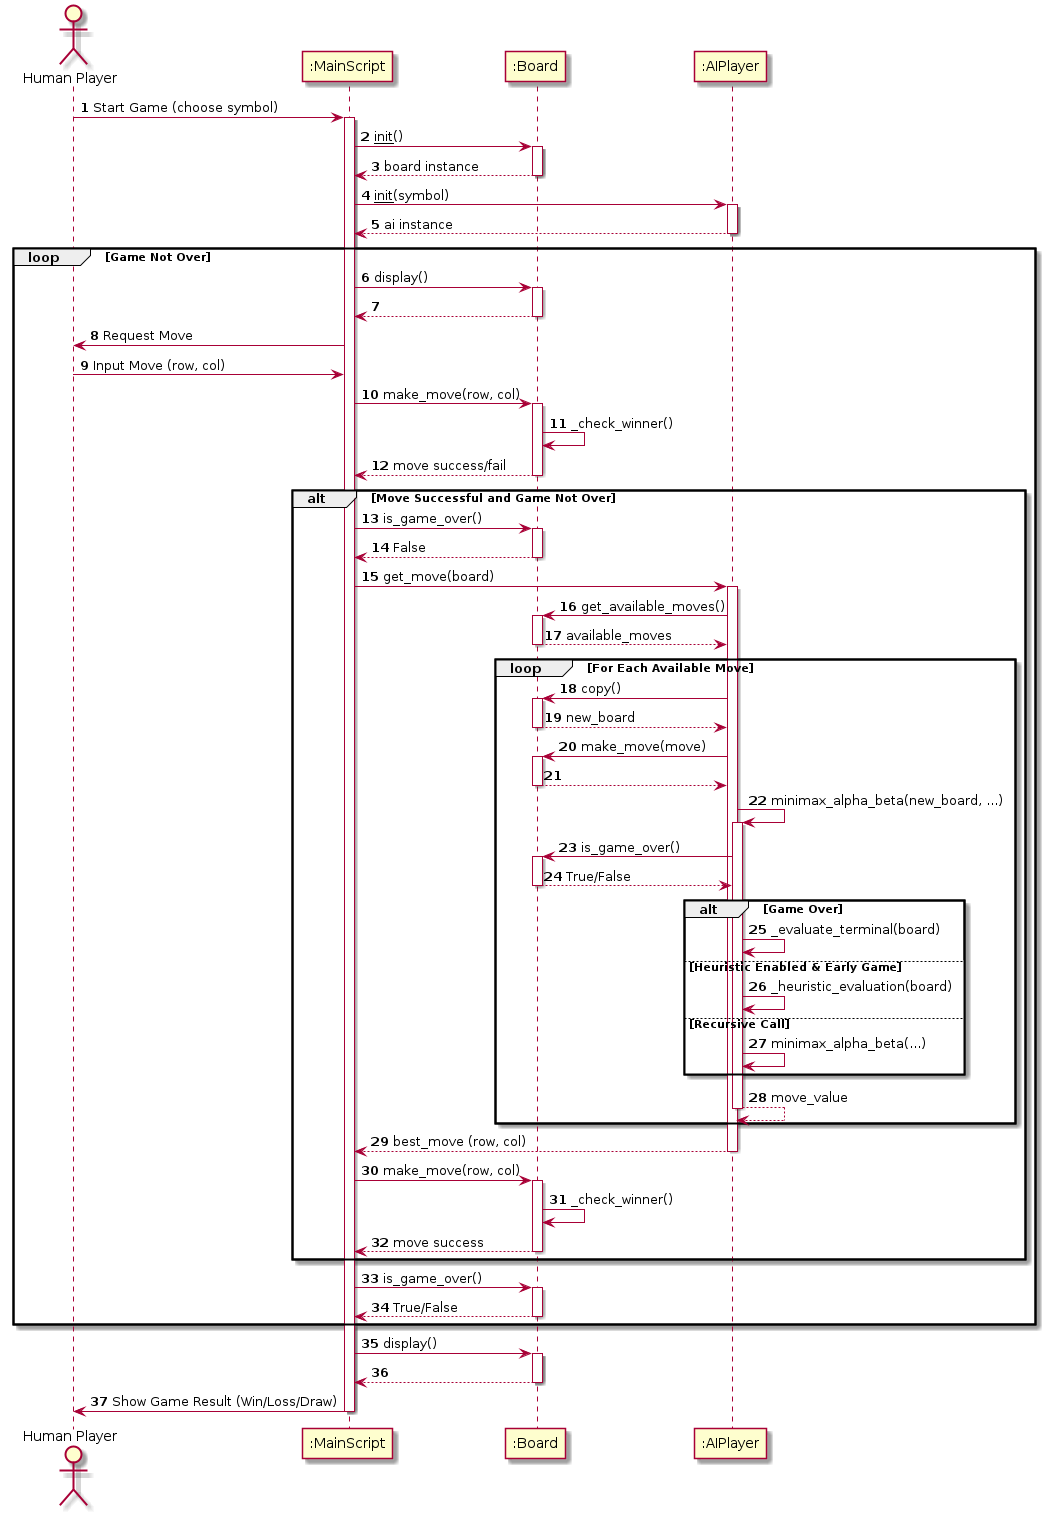

The diagram above was rendered by PlantUML. Its source (embedded in the PNG):
@startuml
autonumber

actor "Human Player" as Player
participant ":MainScript" as Main
participant ":Board" as Board
participant ":AIPlayer" as AI

Player -> Main : Start Game (choose symbol)
activate Main
Main -> Board : __init__()
activate Board
Board --> Main : board instance
deactivate Board
Main -> AI : __init__(symbol)
activate AI
AI --> Main : ai instance
deactivate AI

loop Game Not Over
  Main -> Board : display()
  activate Board
  Board --> Main
  deactivate Board
  Main -> Player : Request Move
  Player -> Main : Input Move (row, col)
  Main -> Board : make_move(row, col)
  activate Board
  Board -> Board : _check_winner()
  Board --> Main : move success/fail
  deactivate Board

  alt Move Successful and Game Not Over
    Main -> Board : is_game_over()
    activate Board
    Board --> Main : False
    deactivate Board

    Main -> AI : get_move(board)
    activate AI
    AI -> Board : get_available_moves()
    activate Board
    Board --> AI : available_moves
    deactivate Board
    loop For Each Available Move
      AI -> Board : copy()
      activate Board
      Board --> AI : new_board
      deactivate Board
      AI -> Board : make_move(move)
      activate Board
      Board --> AI
      deactivate Board
      AI -> AI : minimax_alpha_beta(new_board, ...)
      activate AI
      AI -> Board : is_game_over()
      activate Board
      Board --> AI : True/False
      deactivate Board
      alt Game Over
        AI -> AI : _evaluate_terminal(board)
      else Heuristic Enabled & Early Game
        AI -> AI : _heuristic_evaluation(board)
      else Recursive Call
        AI -> AI : minimax_alpha_beta(...)
      end
      AI --> AI : move_value
      deactivate AI
    end
    AI --> Main : best_move (row, col)
    deactivate AI

    Main -> Board : make_move(row, col)
    activate Board
    Board -> Board : _check_winner()
    Board --> Main : move success
    deactivate Board
  end

  Main -> Board : is_game_over()
  activate Board
  Board --> Main : True/False
  deactivate Board
end

Main -> Board : display()
activate Board
Board --> Main
deactivate Board
Main -> Player : Show Game Result (Win/Loss/Draw)
deactivate Main

@enduml